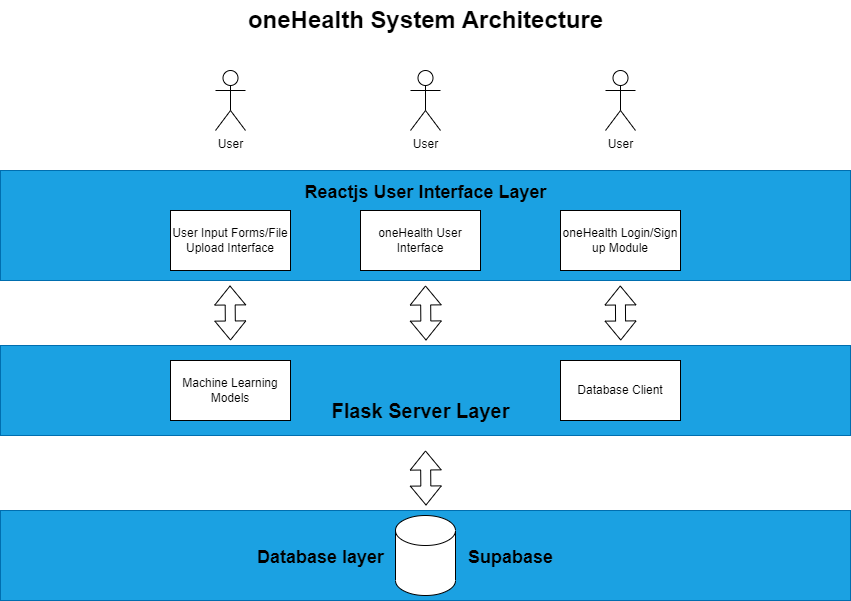

The diagram above was exported from draw.io. Its source (the exported page's mxGraphModel, read from the mxfile embedded in the PNG):
<mxGraphModel dx="1366" dy="714" grid="1" gridSize="10" guides="1" tooltips="1" connect="1" arrows="1" fold="1" page="1" pageScale="1" pageWidth="850" pageHeight="1100" math="0" shadow="0">
  <root>
    <mxCell id="0" />
    <mxCell id="1" parent="0" />
    <mxCell id="bK_MJI1xplNxFnST-0d6-1" value="" style="rounded=0;whiteSpace=wrap;html=1;fillColor=#1ba1e2;fontColor=#ffffff;strokeColor=#006EAF;" vertex="1" parent="1">
      <mxGeometry y="670" width="850" height="90" as="geometry" />
    </mxCell>
    <mxCell id="bK_MJI1xplNxFnST-0d6-2" value="" style="shape=cylinder3;whiteSpace=wrap;html=1;boundedLbl=1;backgroundOutline=1;size=15;" vertex="1" parent="1">
      <mxGeometry x="395" y="675" width="60" height="80" as="geometry" />
    </mxCell>
    <mxCell id="bK_MJI1xplNxFnST-0d6-3" value="&lt;font style=&quot;font-size: 18px;&quot;&gt;Database layer&lt;/font&gt;" style="text;strokeColor=none;fillColor=none;html=1;fontSize=24;fontStyle=1;verticalAlign=middle;align=center;" vertex="1" parent="1">
      <mxGeometry x="270" y="695" width="100" height="40" as="geometry" />
    </mxCell>
    <mxCell id="bK_MJI1xplNxFnST-0d6-4" value="" style="rounded=0;whiteSpace=wrap;html=1;fillColor=#1ba1e2;fontColor=#ffffff;strokeColor=#006EAF;" vertex="1" parent="1">
      <mxGeometry y="505" width="850" height="90" as="geometry" />
    </mxCell>
    <mxCell id="bK_MJI1xplNxFnST-0d6-5" value="&lt;font style=&quot;font-size: 18px;&quot;&gt;Supabase&lt;/font&gt;" style="text;strokeColor=none;fillColor=none;html=1;fontSize=24;fontStyle=1;verticalAlign=middle;align=center;" vertex="1" parent="1">
      <mxGeometry x="460" y="695" width="100" height="40" as="geometry" />
    </mxCell>
    <mxCell id="bK_MJI1xplNxFnST-0d6-6" value="Machine Learning Models" style="rounded=0;whiteSpace=wrap;html=1;" vertex="1" parent="1">
      <mxGeometry x="170" y="520" width="120" height="60" as="geometry" />
    </mxCell>
    <mxCell id="bK_MJI1xplNxFnST-0d6-7" value="Database Client" style="rounded=0;whiteSpace=wrap;html=1;" vertex="1" parent="1">
      <mxGeometry x="560" y="520" width="120" height="60" as="geometry" />
    </mxCell>
    <mxCell id="bK_MJI1xplNxFnST-0d6-8" value="&lt;font style=&quot;font-size: 20px;&quot;&gt;Flask Server Layer&lt;/font&gt;" style="text;strokeColor=none;fillColor=none;html=1;fontSize=24;fontStyle=1;verticalAlign=middle;align=center;" vertex="1" parent="1">
      <mxGeometry x="370" y="550" width="100" height="40" as="geometry" />
    </mxCell>
    <mxCell id="bK_MJI1xplNxFnST-0d6-9" value="" style="rounded=0;whiteSpace=wrap;html=1;fillColor=#1ba1e2;fontColor=#ffffff;strokeColor=#006EAF;" vertex="1" parent="1">
      <mxGeometry y="330" width="850" height="110" as="geometry" />
    </mxCell>
    <mxCell id="bK_MJI1xplNxFnST-0d6-10" value="oneHealth User Interface" style="rounded=0;whiteSpace=wrap;html=1;" vertex="1" parent="1">
      <mxGeometry x="360" y="370" width="120" height="60" as="geometry" />
    </mxCell>
    <mxCell id="bK_MJI1xplNxFnST-0d6-11" value="User Input Forms/File Upload Interface" style="rounded=0;whiteSpace=wrap;html=1;" vertex="1" parent="1">
      <mxGeometry x="170" y="370" width="120" height="60" as="geometry" />
    </mxCell>
    <mxCell id="bK_MJI1xplNxFnST-0d6-12" value="oneHealth Login/Sign up Module" style="rounded=0;whiteSpace=wrap;html=1;" vertex="1" parent="1">
      <mxGeometry x="560" y="370" width="120" height="60" as="geometry" />
    </mxCell>
    <mxCell id="bK_MJI1xplNxFnST-0d6-13" value="&lt;font style=&quot;font-size: 18px;&quot;&gt;Reactjs User Interface Layer&lt;/font&gt;" style="text;strokeColor=none;fillColor=none;html=1;fontSize=24;fontStyle=1;verticalAlign=middle;align=center;" vertex="1" parent="1">
      <mxGeometry x="375" y="330" width="100" height="40" as="geometry" />
    </mxCell>
    <mxCell id="bK_MJI1xplNxFnST-0d6-14" value="User" style="shape=umlActor;verticalLabelPosition=bottom;verticalAlign=top;html=1;outlineConnect=0;" vertex="1" parent="1">
      <mxGeometry x="215" y="230" width="30" height="60" as="geometry" />
    </mxCell>
    <mxCell id="bK_MJI1xplNxFnST-0d6-15" value="User" style="shape=umlActor;verticalLabelPosition=bottom;verticalAlign=top;html=1;outlineConnect=0;" vertex="1" parent="1">
      <mxGeometry x="410" y="230" width="30" height="60" as="geometry" />
    </mxCell>
    <mxCell id="bK_MJI1xplNxFnST-0d6-16" value="User" style="shape=umlActor;verticalLabelPosition=bottom;verticalAlign=top;html=1;outlineConnect=0;" vertex="1" parent="1">
      <mxGeometry x="605" y="230" width="30" height="60" as="geometry" />
    </mxCell>
    <mxCell id="bK_MJI1xplNxFnST-0d6-17" value="oneHealth System Architecture" style="text;strokeColor=none;fillColor=none;html=1;fontSize=24;fontStyle=1;verticalAlign=middle;align=center;" vertex="1" parent="1">
      <mxGeometry x="375" y="160" width="100" height="40" as="geometry" />
    </mxCell>
    <mxCell id="bK_MJI1xplNxFnST-0d6-21" value="" style="shape=flexArrow;endArrow=classic;startArrow=classic;html=1;rounded=0;movable=1;resizable=1;rotatable=1;deletable=1;editable=1;locked=0;connectable=1;" edge="1" parent="1">
      <mxGeometry width="100" height="100" relative="1" as="geometry">
        <mxPoint x="230" y="500" as="sourcePoint" />
        <mxPoint x="229.5" y="445" as="targetPoint" />
      </mxGeometry>
    </mxCell>
    <mxCell id="bK_MJI1xplNxFnST-0d6-24" value="" style="shape=flexArrow;endArrow=classic;startArrow=classic;html=1;rounded=0;" edge="1" parent="1">
      <mxGeometry width="100" height="100" relative="1" as="geometry">
        <mxPoint x="425.5" y="500" as="sourcePoint" />
        <mxPoint x="425" y="445" as="targetPoint" />
      </mxGeometry>
    </mxCell>
    <mxCell id="bK_MJI1xplNxFnST-0d6-25" value="" style="shape=flexArrow;endArrow=classic;startArrow=classic;html=1;rounded=0;" edge="1" parent="1">
      <mxGeometry width="100" height="100" relative="1" as="geometry">
        <mxPoint x="620.25" y="500" as="sourcePoint" />
        <mxPoint x="619.75" y="445" as="targetPoint" />
      </mxGeometry>
    </mxCell>
    <mxCell id="bK_MJI1xplNxFnST-0d6-26" value="" style="shape=flexArrow;endArrow=classic;startArrow=classic;html=1;rounded=0;movable=1;resizable=1;rotatable=1;deletable=1;editable=1;locked=0;connectable=1;" edge="1" parent="1">
      <mxGeometry width="100" height="100" relative="1" as="geometry">
        <mxPoint x="425.5" y="665" as="sourcePoint" />
        <mxPoint x="425" y="610" as="targetPoint" />
      </mxGeometry>
    </mxCell>
  </root>
</mxGraphModel>